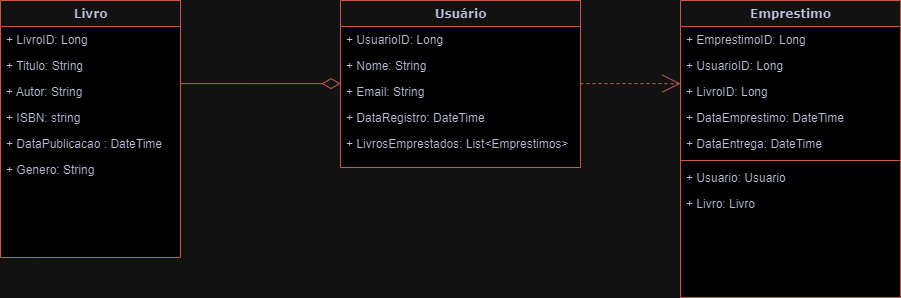

The diagram above was exported from draw.io. Its source (the exported page's mxGraphModel, read from the mxfile embedded in the PNG):
<mxGraphModel dx="1073" dy="611" grid="1" gridSize="10" guides="1" tooltips="1" connect="1" arrows="1" fold="1" page="1" pageScale="1" pageWidth="1100" pageHeight="850" background="none" math="0" shadow="0">
  <root>
    <mxCell id="0" />
    <mxCell id="1" parent="0" />
    <mxCell id="78961159f06e98e8-17" value="Livro" style="swimlane;html=1;fontStyle=1;align=center;verticalAlign=top;childLayout=stackLayout;horizontal=1;startSize=26;horizontalStack=0;resizeParent=1;resizeLast=0;collapsible=1;marginBottom=0;swimlaneFillColor=#ffffff;rounded=0;shadow=0;comic=0;labelBackgroundColor=none;strokeWidth=1;fillColor=none;fontFamily=Verdana;fontSize=12;strokeColor=#E07A5F;fontColor=#393C56;" parent="1" vertex="1">
      <mxGeometry x="80" y="128" width="180" height="257" as="geometry" />
    </mxCell>
    <mxCell id="78961159f06e98e8-23" value="+ LivroID: Long" style="text;html=1;strokeColor=none;fillColor=none;align=left;verticalAlign=top;spacingLeft=4;spacingRight=4;whiteSpace=wrap;overflow=hidden;rotatable=0;points=[[0,0.5],[1,0.5]];portConstraint=eastwest;labelBackgroundColor=none;fontColor=#393C56;" parent="78961159f06e98e8-17" vertex="1">
      <mxGeometry y="26" width="180" height="26" as="geometry" />
    </mxCell>
    <mxCell id="78961159f06e98e8-25" value="+ Titulo: String" style="text;html=1;strokeColor=none;fillColor=none;align=left;verticalAlign=top;spacingLeft=4;spacingRight=4;whiteSpace=wrap;overflow=hidden;rotatable=0;points=[[0,0.5],[1,0.5]];portConstraint=eastwest;labelBackgroundColor=none;fontColor=#393C56;" parent="78961159f06e98e8-17" vertex="1">
      <mxGeometry y="52" width="180" height="26" as="geometry" />
    </mxCell>
    <mxCell id="78961159f06e98e8-26" value="+ Autor: String" style="text;html=1;strokeColor=none;fillColor=none;align=left;verticalAlign=top;spacingLeft=4;spacingRight=4;whiteSpace=wrap;overflow=hidden;rotatable=0;points=[[0,0.5],[1,0.5]];portConstraint=eastwest;labelBackgroundColor=none;fontColor=#393C56;" parent="78961159f06e98e8-17" vertex="1">
      <mxGeometry y="78" width="180" height="26" as="geometry" />
    </mxCell>
    <mxCell id="78961159f06e98e8-24" value="+ ISBN: string" style="text;html=1;strokeColor=none;fillColor=none;align=left;verticalAlign=top;spacingLeft=4;spacingRight=4;whiteSpace=wrap;overflow=hidden;rotatable=0;points=[[0,0.5],[1,0.5]];portConstraint=eastwest;labelBackgroundColor=none;fontColor=#393C56;" parent="78961159f06e98e8-17" vertex="1">
      <mxGeometry y="104" width="180" height="26" as="geometry" />
    </mxCell>
    <mxCell id="-Kjbnn6Xk8Z5Fv2xOiAn-2" value="+ DataPublicacao : DateTime" style="text;html=1;strokeColor=none;fillColor=none;align=left;verticalAlign=top;spacingLeft=4;spacingRight=4;whiteSpace=wrap;overflow=hidden;rotatable=0;points=[[0,0.5],[1,0.5]];portConstraint=eastwest;labelBackgroundColor=none;fontColor=#393C56;" vertex="1" parent="78961159f06e98e8-17">
      <mxGeometry y="130" width="180" height="26" as="geometry" />
    </mxCell>
    <mxCell id="-Kjbnn6Xk8Z5Fv2xOiAn-3" value="+ Genero: String" style="text;html=1;strokeColor=none;fillColor=none;align=left;verticalAlign=top;spacingLeft=4;spacingRight=4;whiteSpace=wrap;overflow=hidden;rotatable=0;points=[[0,0.5],[1,0.5]];portConstraint=eastwest;labelBackgroundColor=none;fontColor=#393C56;" vertex="1" parent="78961159f06e98e8-17">
      <mxGeometry y="156" width="180" height="26" as="geometry" />
    </mxCell>
    <mxCell id="78961159f06e98e8-122" style="edgeStyle=elbowEdgeStyle;html=1;labelBackgroundColor=none;startFill=0;startSize=8;endArrow=open;endFill=0;endSize=16;fontFamily=Verdana;fontSize=12;elbow=vertical;dashed=1;strokeColor=#E07A5F;fontColor=default;" parent="1" source="78961159f06e98e8-30" target="78961159f06e98e8-43" edge="1">
      <mxGeometry relative="1" as="geometry" />
    </mxCell>
    <mxCell id="78961159f06e98e8-30" value="Usuário" style="swimlane;html=1;fontStyle=1;align=center;verticalAlign=top;childLayout=stackLayout;horizontal=1;startSize=26;horizontalStack=0;resizeParent=1;resizeLast=0;collapsible=1;marginBottom=0;swimlaneFillColor=#ffffff;rounded=0;shadow=0;comic=0;labelBackgroundColor=none;strokeWidth=1;fillColor=none;fontFamily=Verdana;fontSize=12;strokeColor=#E07A5F;fontColor=#393C56;" parent="1" vertex="1">
      <mxGeometry x="420" y="128" width="240" height="167" as="geometry" />
    </mxCell>
    <mxCell id="78961159f06e98e8-32" value="+ UsuarioID: Long" style="text;html=1;strokeColor=none;fillColor=none;align=left;verticalAlign=top;spacingLeft=4;spacingRight=4;whiteSpace=wrap;overflow=hidden;rotatable=0;points=[[0,0.5],[1,0.5]];portConstraint=eastwest;labelBackgroundColor=none;fontColor=#393C56;" parent="78961159f06e98e8-30" vertex="1">
      <mxGeometry y="26" width="240" height="26" as="geometry" />
    </mxCell>
    <mxCell id="78961159f06e98e8-33" value="+ Nome: String" style="text;html=1;strokeColor=none;fillColor=none;align=left;verticalAlign=top;spacingLeft=4;spacingRight=4;whiteSpace=wrap;overflow=hidden;rotatable=0;points=[[0,0.5],[1,0.5]];portConstraint=eastwest;labelBackgroundColor=none;fontColor=#393C56;" parent="78961159f06e98e8-30" vertex="1">
      <mxGeometry y="52" width="240" height="26" as="geometry" />
    </mxCell>
    <mxCell id="78961159f06e98e8-34" value="+ Email: String" style="text;html=1;strokeColor=none;fillColor=none;align=left;verticalAlign=top;spacingLeft=4;spacingRight=4;whiteSpace=wrap;overflow=hidden;rotatable=0;points=[[0,0.5],[1,0.5]];portConstraint=eastwest;labelBackgroundColor=none;fontColor=#393C56;" parent="78961159f06e98e8-30" vertex="1">
      <mxGeometry y="78" width="240" height="26" as="geometry" />
    </mxCell>
    <mxCell id="78961159f06e98e8-36" value="+ DataRegistro: DateTime" style="text;html=1;strokeColor=none;fillColor=none;align=left;verticalAlign=top;spacingLeft=4;spacingRight=4;whiteSpace=wrap;overflow=hidden;rotatable=0;points=[[0,0.5],[1,0.5]];portConstraint=eastwest;labelBackgroundColor=none;fontColor=#393C56;" parent="78961159f06e98e8-30" vertex="1">
      <mxGeometry y="104" width="240" height="26" as="geometry" />
    </mxCell>
    <mxCell id="78961159f06e98e8-37" value="+ LivrosEmprestados: List&amp;lt;Emprestimos&amp;gt;" style="text;html=1;strokeColor=none;fillColor=none;align=left;verticalAlign=top;spacingLeft=4;spacingRight=4;whiteSpace=wrap;overflow=hidden;rotatable=0;points=[[0,0.5],[1,0.5]];portConstraint=eastwest;labelBackgroundColor=none;fontColor=#393C56;" parent="78961159f06e98e8-30" vertex="1">
      <mxGeometry y="130" width="240" height="26" as="geometry" />
    </mxCell>
    <mxCell id="78961159f06e98e8-43" value="Emprestimo" style="swimlane;html=1;fontStyle=1;align=center;verticalAlign=top;childLayout=stackLayout;horizontal=1;startSize=26;horizontalStack=0;resizeParent=1;resizeLast=0;collapsible=1;marginBottom=0;swimlaneFillColor=#ffffff;rounded=0;shadow=0;comic=0;labelBackgroundColor=none;strokeWidth=1;fillColor=none;fontFamily=Verdana;fontSize=12;strokeColor=#E07A5F;fontColor=#393C56;" parent="1" vertex="1">
      <mxGeometry x="760" y="128" width="220" height="297" as="geometry" />
    </mxCell>
    <mxCell id="78961159f06e98e8-44" value="+ EmprestimoID: Long" style="text;html=1;strokeColor=none;fillColor=none;align=left;verticalAlign=top;spacingLeft=4;spacingRight=4;whiteSpace=wrap;overflow=hidden;rotatable=0;points=[[0,0.5],[1,0.5]];portConstraint=eastwest;labelBackgroundColor=none;fontColor=#393C56;" parent="78961159f06e98e8-43" vertex="1">
      <mxGeometry y="26" width="220" height="26" as="geometry" />
    </mxCell>
    <mxCell id="78961159f06e98e8-45" value="+ UsuarioID: Long" style="text;html=1;strokeColor=none;fillColor=none;align=left;verticalAlign=top;spacingLeft=4;spacingRight=4;whiteSpace=wrap;overflow=hidden;rotatable=0;points=[[0,0.5],[1,0.5]];portConstraint=eastwest;labelBackgroundColor=none;fontColor=#393C56;" parent="78961159f06e98e8-43" vertex="1">
      <mxGeometry y="52" width="220" height="26" as="geometry" />
    </mxCell>
    <mxCell id="78961159f06e98e8-49" value="+ LivroID: Long" style="text;html=1;strokeColor=none;fillColor=none;align=left;verticalAlign=top;spacingLeft=4;spacingRight=4;whiteSpace=wrap;overflow=hidden;rotatable=0;points=[[0,0.5],[1,0.5]];portConstraint=eastwest;labelBackgroundColor=none;fontColor=#393C56;" parent="78961159f06e98e8-43" vertex="1">
      <mxGeometry y="78" width="220" height="26" as="geometry" />
    </mxCell>
    <mxCell id="78961159f06e98e8-50" value="+ DataEmprestimo: DateTime" style="text;html=1;strokeColor=none;fillColor=none;align=left;verticalAlign=top;spacingLeft=4;spacingRight=4;whiteSpace=wrap;overflow=hidden;rotatable=0;points=[[0,0.5],[1,0.5]];portConstraint=eastwest;labelBackgroundColor=none;fontColor=#393C56;" parent="78961159f06e98e8-43" vertex="1">
      <mxGeometry y="104" width="220" height="26" as="geometry" />
    </mxCell>
    <mxCell id="78961159f06e98e8-53" value="+ DataEntrega: DateTime" style="text;html=1;strokeColor=none;fillColor=none;align=left;verticalAlign=top;spacingLeft=4;spacingRight=4;whiteSpace=wrap;overflow=hidden;rotatable=0;points=[[0,0.5],[1,0.5]];portConstraint=eastwest;labelBackgroundColor=none;fontColor=#393C56;" parent="78961159f06e98e8-43" vertex="1">
      <mxGeometry y="130" width="220" height="26" as="geometry" />
    </mxCell>
    <mxCell id="78961159f06e98e8-51" value="" style="line;html=1;strokeWidth=1;fillColor=none;align=left;verticalAlign=middle;spacingTop=-1;spacingLeft=3;spacingRight=3;rotatable=0;labelPosition=right;points=[];portConstraint=eastwest;labelBackgroundColor=none;strokeColor=#E07A5F;fontColor=#393C56;" parent="78961159f06e98e8-43" vertex="1">
      <mxGeometry y="156" width="220" height="8" as="geometry" />
    </mxCell>
    <mxCell id="78961159f06e98e8-52" value="+ Usuario: Usuario&lt;span style=&quot;color: rgba(0, 0, 0, 0); font-family: monospace; font-size: 0px; text-wrap: nowrap;&quot;&gt;%3CmxGraphModel%3E%3Croot%3E%3CmxCell%20id%3D%220%22%2F%3E%3CmxCell%20id%3D%221%22%20parent%3D%220%22%2F%3E%3CmxCell%20id%3D%222%22%20value%3D%22%2B%20DataEmprestimo%3A%20DateTime%22%20style%3D%22text%3Bhtml%3D1%3BstrokeColor%3Dnone%3BfillColor%3Dnone%3Balign%3Dleft%3BverticalAlign%3Dtop%3BspacingLeft%3D4%3BspacingRight%3D4%3BwhiteSpace%3Dwrap%3Boverflow%3Dhidden%3Brotatable%3D0%3Bpoints%3D%5B%5B0%2C0.5%5D%2C%5B1%2C0.5%5D%5D%3BportConstraint%3Deastwest%3BlabelBackgroundColor%3Dnone%3BfontColor%3D%23393C56%3B%22%20vertex%3D%221%22%20parent%3D%221%22%3E%3CmxGeometry%20x%3D%22740%22%20y%3D%22187%22%20width%3D%22220%22%20height%3D%2226%22%20as%3D%22geometry%22%2F%3E%3C%2FmxCell%3E%3C%2Froot%3E%3C%2FmxGraphModel%3E&lt;/span&gt;" style="text;html=1;strokeColor=none;fillColor=none;align=left;verticalAlign=top;spacingLeft=4;spacingRight=4;whiteSpace=wrap;overflow=hidden;rotatable=0;points=[[0,0.5],[1,0.5]];portConstraint=eastwest;labelBackgroundColor=none;fontColor=#393C56;" parent="78961159f06e98e8-43" vertex="1">
      <mxGeometry y="164" width="220" height="26" as="geometry" />
    </mxCell>
    <mxCell id="-Kjbnn6Xk8Z5Fv2xOiAn-6" value="+ Livro: Livro" style="text;html=1;strokeColor=none;fillColor=none;align=left;verticalAlign=top;spacingLeft=4;spacingRight=4;whiteSpace=wrap;overflow=hidden;rotatable=0;points=[[0,0.5],[1,0.5]];portConstraint=eastwest;labelBackgroundColor=none;fontColor=#393C56;" vertex="1" parent="78961159f06e98e8-43">
      <mxGeometry y="190" width="220" height="26" as="geometry" />
    </mxCell>
    <mxCell id="78961159f06e98e8-121" style="edgeStyle=elbowEdgeStyle;html=1;labelBackgroundColor=none;startFill=0;startSize=8;endArrow=diamondThin;endFill=0;endSize=16;fontFamily=Verdana;fontSize=12;elbow=vertical;strokeColor=#E07A5F;fontColor=default;" parent="1" source="78961159f06e98e8-17" target="78961159f06e98e8-30" edge="1">
      <mxGeometry relative="1" as="geometry">
        <mxPoint x="260" y="304.88235294117635" as="sourcePoint" />
      </mxGeometry>
    </mxCell>
  </root>
</mxGraphModel>